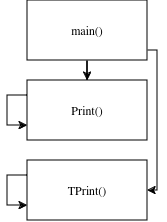

The diagram above was exported from draw.io. Its source (the exported page's mxGraphModel, read from the mxfile embedded in the PNG):
<mxGraphModel dx="763" dy="321" grid="1" gridSize="10" guides="1" tooltips="1" connect="1" arrows="1" fold="1" page="1" pageScale="1" pageWidth="850" pageHeight="1100" math="0" shadow="0">
  <root>
    <mxCell id="0" />
    <mxCell id="1" parent="0" />
    <mxCell id="0HGoSU-bzfL7BbwnvydG-8" style="edgeStyle=orthogonalEdgeStyle;rounded=0;orthogonalLoop=1;jettySize=auto;html=1;entryX=0.5;entryY=0;entryDx=0;entryDy=0;" edge="1" parent="1" source="0HGoSU-bzfL7BbwnvydG-1" target="0HGoSU-bzfL7BbwnvydG-2">
      <mxGeometry relative="1" as="geometry" />
    </mxCell>
    <mxCell id="0HGoSU-bzfL7BbwnvydG-12" style="edgeStyle=orthogonalEdgeStyle;rounded=0;orthogonalLoop=1;jettySize=auto;html=1;entryX=1;entryY=0.5;entryDx=0;entryDy=0;" edge="1" parent="1" source="0HGoSU-bzfL7BbwnvydG-1" target="0HGoSU-bzfL7BbwnvydG-3">
      <mxGeometry relative="1" as="geometry">
        <Array as="points">
          <mxPoint x="490" y="270" />
          <mxPoint x="490" y="410" />
        </Array>
      </mxGeometry>
    </mxCell>
    <mxCell id="0HGoSU-bzfL7BbwnvydG-1" value="main()" style="rounded=0;whiteSpace=wrap;html=1;" vertex="1" parent="1">
      <mxGeometry x="360" y="220" width="120" height="60" as="geometry" />
    </mxCell>
    <mxCell id="0HGoSU-bzfL7BbwnvydG-2" value="Print()" style="rounded=0;whiteSpace=wrap;html=1;" vertex="1" parent="1">
      <mxGeometry x="360" y="300" width="120" height="60" as="geometry" />
    </mxCell>
    <mxCell id="0HGoSU-bzfL7BbwnvydG-3" value="TPrint()" style="rounded=0;whiteSpace=wrap;html=1;" vertex="1" parent="1">
      <mxGeometry x="360" y="380" width="120" height="60" as="geometry" />
    </mxCell>
    <mxCell id="0HGoSU-bzfL7BbwnvydG-27" style="edgeStyle=orthogonalEdgeStyle;rounded=0;orthogonalLoop=1;jettySize=auto;html=1;exitX=0;exitY=0.25;exitDx=0;exitDy=0;entryX=0;entryY=0.75;entryDx=0;entryDy=0;" edge="1" parent="1" source="0HGoSU-bzfL7BbwnvydG-2" target="0HGoSU-bzfL7BbwnvydG-2">
      <mxGeometry relative="1" as="geometry">
        <Array as="points">
          <mxPoint x="340" y="315" />
          <mxPoint x="340" y="345" />
        </Array>
      </mxGeometry>
    </mxCell>
    <mxCell id="0HGoSU-bzfL7BbwnvydG-28" style="edgeStyle=orthogonalEdgeStyle;rounded=0;orthogonalLoop=1;jettySize=auto;html=1;exitX=0;exitY=0.25;exitDx=0;exitDy=0;entryX=0;entryY=0.75;entryDx=0;entryDy=0;" edge="1" parent="1" source="0HGoSU-bzfL7BbwnvydG-3" target="0HGoSU-bzfL7BbwnvydG-3">
      <mxGeometry relative="1" as="geometry">
        <Array as="points">
          <mxPoint x="340" y="395" />
          <mxPoint x="340" y="425" />
        </Array>
      </mxGeometry>
    </mxCell>
  </root>
</mxGraphModel>